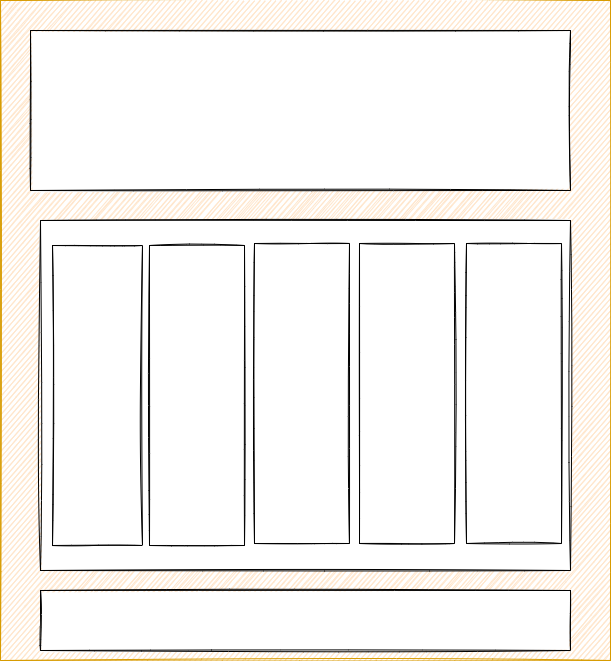

The diagram above was exported from draw.io. Its source (the exported page's mxGraphModel, read from the mxfile embedded in the PNG):
<mxGraphModel dx="782" dy="468" grid="1" gridSize="10" guides="1" tooltips="1" connect="1" arrows="1" fold="1" page="1" pageScale="1" pageWidth="850" pageHeight="1100" math="0" shadow="0">
  <root>
    <mxCell id="0" />
    <mxCell id="1" parent="0" />
    <mxCell id="iSuWAMOQ0KuVcz3uygEZ-1" value="" style="rounded=0;whiteSpace=wrap;html=1;sketch=1;fillColor=#ffe6cc;strokeColor=#d79b00;" vertex="1" parent="1">
      <mxGeometry x="130" y="140" width="610" height="660" as="geometry" />
    </mxCell>
    <mxCell id="iSuWAMOQ0KuVcz3uygEZ-2" value="" style="rounded=0;whiteSpace=wrap;html=1;sketch=1;" vertex="1" parent="1">
      <mxGeometry x="160" y="170" width="540" height="160" as="geometry" />
    </mxCell>
    <mxCell id="iSuWAMOQ0KuVcz3uygEZ-3" value="" style="rounded=0;whiteSpace=wrap;html=1;sketch=1;" vertex="1" parent="1">
      <mxGeometry x="170" y="360" width="530" height="350" as="geometry" />
    </mxCell>
    <mxCell id="iSuWAMOQ0KuVcz3uygEZ-4" value="" style="rounded=0;whiteSpace=wrap;html=1;sketch=1;" vertex="1" parent="1">
      <mxGeometry x="170" y="730" width="530" height="60" as="geometry" />
    </mxCell>
    <mxCell id="iSuWAMOQ0KuVcz3uygEZ-5" value="" style="rounded=0;whiteSpace=wrap;html=1;sketch=1;" vertex="1" parent="1">
      <mxGeometry x="182" y="385" width="90" height="300" as="geometry" />
    </mxCell>
    <mxCell id="iSuWAMOQ0KuVcz3uygEZ-6" value="" style="rounded=0;whiteSpace=wrap;html=1;sketch=1;" vertex="1" parent="1">
      <mxGeometry x="279" y="385" width="95" height="300" as="geometry" />
    </mxCell>
    <mxCell id="iSuWAMOQ0KuVcz3uygEZ-7" value="" style="rounded=0;whiteSpace=wrap;html=1;sketch=1;" vertex="1" parent="1">
      <mxGeometry x="384" y="383" width="95" height="300" as="geometry" />
    </mxCell>
    <mxCell id="iSuWAMOQ0KuVcz3uygEZ-8" value="" style="rounded=0;whiteSpace=wrap;html=1;sketch=1;" vertex="1" parent="1">
      <mxGeometry x="489" y="383" width="95" height="300" as="geometry" />
    </mxCell>
    <mxCell id="iSuWAMOQ0KuVcz3uygEZ-9" value="" style="rounded=0;whiteSpace=wrap;html=1;sketch=1;" vertex="1" parent="1">
      <mxGeometry x="596" y="383" width="95" height="300" as="geometry" />
    </mxCell>
  </root>
</mxGraphModel>